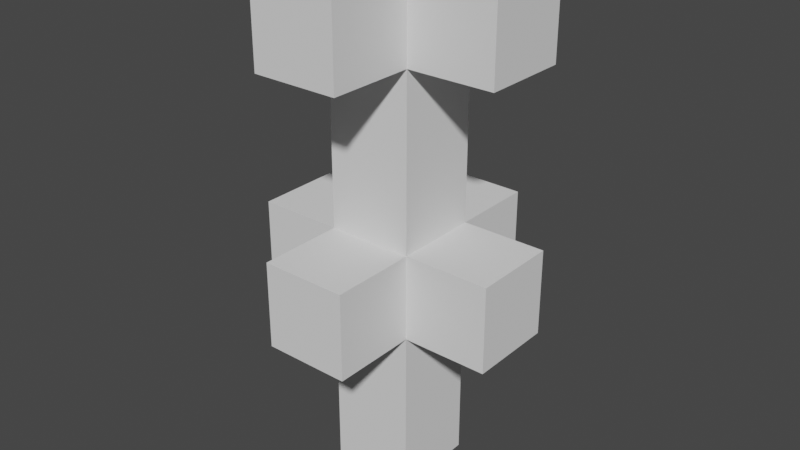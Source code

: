 # Source: lod2.blend  (saved by Blender 2.80.75; exported with 4.5.12 LTS)
import bpy
from mathutils import Matrix  # noqa: F401  (used for matrix-valued properties, if any)

bpy.ops.wm.read_factory_settings(use_empty=True)
scene = bpy.context.scene
scene.name = 'Scene'

# ---- collections
col_collection = bpy.data.collections.new('Collection'); scene.collection.children.link(col_collection)

# ---- world
world_world = bpy.data.worlds.new('World'); scene.world = world_world
world_world.use_nodes = True; world_world.node_tree.nodes.clear()
_N = world_world.node_tree.nodes; _L = world_world.node_tree.links
n0 = _N.new('ShaderNodeOutputWorld'); n0.name = 'World Output'; n0.location = (300, 300)
n1 = _N.new('ShaderNodeBackground'); n1.name = 'Background'; n1.location = (10, 300)
n1.inputs[0].default_value = (0.05088, 0.05088, 0.05088, 1.0)
_L.new(n1.outputs[0], n0.inputs[0])
n0.is_active_output = True
world_world.color = (0.05088, 0.05088, 0.05088)
world_world.use_sun_shadow = False
world_world.sun_shadow_jitter_overblur = 0.0

# ---- meshes
me_cube_001 = bpy.data.meshes.new('Cube.001')
me_cube_001.from_pydata([(-1.0, -1.0, 0.0), (-1.0, -1.0, 2.0), (-1.0, 1.0, 0.0), (-1.0, 1.0, 2.0), (1.0, -1.0, 0.0), (1.0, -1.0, 2.0), (1.0, 1.0, 0.0), (1.0, 1.0, 2.0), (-1.0, -1.0, 4.0), (-1.0, 1.0, 4.0), (1.0, -1.0, 4.0), (1.0, 1.0, 4.0), (-1.0, -1.0, 6.0), (-1.0, 1.0, 6.0), (1.0, -1.0, 6.0), (1.0, 1.0, 6.0), (-3.0, -1.0, 4.0), (-3.0, 1.0, 4.0), (3.0, 1.0, 4.0), (3.0, -1.0, 4.0), (-3.0, -1.0, 6.0), (-3.0, 1.0, 6.0), (3.0, 1.0, 6.0), (3.0, -1.0, 6.0), (-1.0, 3.0, 4.0), (1.0, 3.0, 4.0), (1.0, -3.0, 4.0), (-1.0, -3.0, 4.0), (-1.0, 3.0, 6.0), (1.0, 3.0, 6.0), (1.0, -3.0, 6.0), (-1.0, -3.0, 6.0), (-1.0, -1.0, 8.0), (-1.0, 1.0, 8.0), (1.0, 1.0, 8.0), (1.0, -1.0, 8.0), (-1.0, -1.0, 10.0), (-1.0, 1.0, 10.0), (1.0, 1.0, 10.0), (1.0, -1.0, 10.0), (-1.0, -1.0, 12.0), (-1.0, 1.0, 12.0), (1.0, 1.0, 12.0), (1.0, -1.0, 12.0), (-3.0, -1.0, 10.0), (-3.0, 1.0, 10.0), (3.0, 1.0, 10.0), (3.0, -1.0, 10.0), (-3.0, -1.0, 12.0), (-3.0, 1.0, 12.0), (3.0, 1.0, 12.0), (3.0, -1.0, 12.0), (-1.0, 3.0, 10.0), (1.0, 3.0, 10.0), (1.0, -3.0, 10.0), (-1.0, -3.0, 10.0), (-1.0, 3.0, 12.0), (1.0, 3.0, 12.0), (1.0, -3.0, 12.0), (-1.0, -3.0, 12.0)], [], [(0, 1, 3, 2), (2, 3, 7, 6), (6, 7, 5, 4), (4, 5, 1, 0), (2, 6, 4, 0), (5, 7, 11, 10), (11, 15, 22, 18), (3, 1, 8, 9), (1, 5, 10, 8), (7, 3, 9, 11), (14, 15, 34, 35), (8, 12, 20, 16), (8, 10, 26, 27), (12, 8, 27, 31), (19, 18, 22, 23), (17, 16, 20, 21), (15, 14, 23, 22), (12, 13, 21, 20), (13, 9, 17, 21), (14, 10, 19, 23), (10, 11, 18, 19), (9, 8, 16, 17), (27, 26, 30, 31), (25, 24, 28, 29), (15, 11, 25, 29), (11, 9, 24, 25), (9, 13, 28, 24), (10, 14, 30, 26), (14, 12, 31, 30), (13, 15, 29, 28), (35, 34, 38, 39), (13, 12, 32, 33), (12, 14, 35, 32), (15, 13, 33, 34), (43, 39, 47, 51), (33, 32, 36, 37), (32, 35, 39, 36), (34, 33, 37, 38), (42, 41, 40, 43), (41, 42, 57, 56), (43, 40, 59, 58), (37, 36, 44, 45), (45, 44, 48, 49), (47, 46, 50, 51), (36, 40, 48, 44), (42, 43, 51, 50), (40, 41, 49, 48), (38, 42, 50, 46), (41, 37, 45, 49), (39, 38, 46, 47), (55, 54, 58, 59), (53, 52, 56, 57), (39, 43, 58, 54), (36, 39, 54, 55), (40, 36, 55, 59), (38, 37, 52, 53), (42, 38, 53, 57), (37, 41, 56, 52)])
_uv = me_cube_001.uv_layers.new(name='UVMap')
_uv.uv.foreach_set('vector', [0.375, 0.0, 0.625, 0.0, 0.625, 0.25, 0.375, 0.25, 0.375, 0.25, 0.625, 0.25, 0.625, 0.5, 0.375, 0.5, 0.375, 0.5, 0.625, 0.5, 0.625, 0.75, 0.375, 0.75, 0.375, 0.75, 0.625, 0.75, 0.625, 1.0, 0.375, 1.0, 0.125, 0.5, 0.375, 0.5, 0.375, 0.75, 0.125, 0.75, 0.625, 0.75, 0.625, 0.5, 0.625, 0.5, 0.625, 0.75, 0.625, 0.5, 0.625, 0.5, 0.625, 0.5, 0.625, 0.5, 0.625, 0.25, 0.625, 0.0, 0.625, 0.0, 0.625, 0.25, 0.625, 1.0, 0.625, 0.75, 0.625, 0.75, 0.625, 1.0, 0.625, 0.5, 0.625, 0.25, 0.625, 0.25, 0.625, 0.5, 0.625, 0.75, 0.625, 0.5, 0.625, 0.5, 0.625, 0.75, 0.625, 1.0, 0.625, 1.0, 0.625, 1.0, 0.625, 1.0, 0.625, 1.0, 0.625, 0.75, 0.625, 0.75, 0.625, 1.0, 0.625, 1.0, 0.625, 1.0, 0.625, 1.0, 0.625, 1.0, 0.625, 0.75, 0.625, 0.5, 0.625, 0.5, 0.625, 0.75, 0.625, 0.25, 0.625, 0.0, 0.625, 0.0, 0.625, 0.25, 0.625, 0.5, 0.625, 0.75, 0.625, 0.75, 0.625, 0.5, 0.875, 0.75, 0.875, 0.5, 0.875, 0.5, 0.875, 0.75, 0.625, 0.25, 0.625, 0.25, 0.625, 0.25, 0.625, 0.25, 0.625, 0.75, 0.625, 0.75, 0.625, 0.75, 0.625, 0.75, 0.625, 0.75, 0.625, 0.5, 0.625, 0.5, 0.625, 0.75, 0.625, 0.25, 0.625, 0.0, 0.625, 0.0, 0.625, 0.25, 0.625, 1.0, 0.625, 0.75, 0.625, 0.75, 0.625, 1.0, 0.625, 0.5, 0.625, 0.25, 0.625, 0.25, 0.625, 0.5, 0.625, 0.5, 0.625, 0.5, 0.625, 0.5, 0.625, 0.5, 0.625, 0.5, 0.625, 0.25, 0.625, 0.25, 0.625, 0.5, 0.625, 0.25, 0.625, 0.25, 0.625, 0.25, 0.625, 0.25, 0.625, 0.75, 0.625, 0.75, 0.625, 0.75, 0.625, 0.75, 0.625, 0.75, 0.875, 0.75, 0.875, 0.75, 0.625, 0.75, 0.875, 0.5, 0.625, 0.5, 0.625, 0.5, 0.875, 0.5, 0.625, 0.75, 0.625, 0.5, 0.625, 0.5, 0.625, 0.75, 0.875, 0.5, 0.875, 0.75, 0.875, 0.75, 0.875, 0.5, 0.875, 0.75, 0.625, 0.75, 0.625, 0.75, 0.875, 0.75, 0.625, 0.5, 0.875, 0.5, 0.875, 0.5, 0.625, 0.5, 0.625, 0.75, 0.625, 0.75, 0.625, 0.75, 0.625, 0.75, 0.875, 0.5, 0.875, 0.75, 0.875, 0.75, 0.875, 0.5, 0.875, 0.75, 0.625, 0.75, 0.625, 0.75, 0.875, 0.75, 0.625, 0.5, 0.875, 0.5, 0.875, 0.5, 0.625, 0.5, 0.625, 0.5, 0.875, 0.5, 0.875, 0.75, 0.625, 0.75, 0.875, 0.5, 0.625, 0.5, 0.625, 0.5, 0.875, 0.5, 0.625, 0.75, 0.875, 0.75, 0.875, 0.75, 0.625, 0.75, 0.875, 0.5, 0.875, 0.75, 0.875, 0.75, 0.875, 0.5, 0.875, 0.5, 0.875, 0.75, 0.875, 0.75, 0.875, 0.5, 0.625, 0.75, 0.625, 0.5, 0.625, 0.5, 0.625, 0.75, 0.875, 0.75, 0.875, 0.75, 0.875, 0.75, 0.875, 0.75, 0.625, 0.5, 0.625, 0.75, 0.625, 0.75, 0.625, 0.5, 0.875, 0.75, 0.875, 0.5, 0.875, 0.5, 0.875, 0.75, 0.625, 0.5, 0.625, 0.5, 0.625, 0.5, 0.625, 0.5, 0.875, 0.5, 0.875, 0.5, 0.875, 0.5, 0.875, 0.5, 0.625, 0.75, 0.625, 0.5, 0.625, 0.5, 0.625, 0.75, 0.875, 0.75, 0.625, 0.75, 0.625, 0.75, 0.875, 0.75, 0.625, 0.5, 0.875, 0.5, 0.875, 0.5, 0.625, 0.5, 0.625, 0.75, 0.625, 0.75, 0.625, 0.75, 0.625, 0.75, 0.875, 0.75, 0.625, 0.75, 0.625, 0.75, 0.875, 0.75, 0.875, 0.75, 0.875, 0.75, 0.875, 0.75, 0.875, 0.75, 0.625, 0.5, 0.875, 0.5, 0.875, 0.5, 0.625, 0.5, 0.625, 0.5, 0.625, 0.5, 0.625, 0.5, 0.625, 0.5, 0.875, 0.5, 0.875, 0.5, 0.875, 0.5, 0.875, 0.5])
me_cube_001.use_remesh_preserve_volume = False
me_cube_001.use_remesh_preserve_attributes = False
me_cube_001.use_mirror_vertex_groups = False
me_cube_001.update()

# ---- objects
ob_cube = bpy.data.objects.new('Cube', me_cube_001)

# ---- transforms, parenting, visibility, modifiers, constraints
ob_cube.location = (0.0, 0.0, 0.0)
ob_cube.lineart.crease_threshold = 0.0

# ---- collection membership
col_collection.objects.link(ob_cube)

# ---- scene / render settings (as saved in the file)
scene.frame_start = 1; scene.frame_end = 250; scene.frame_set(1)
scene.render.engine = 'BLENDER_EEVEE_NEXT'
scene.cycles.use_denoising = False
scene.cycles.samples = 128
scene.cycles.sampling_pattern = 'TABULATED_SOBOL'
scene.cycles.use_adaptive_sampling = False
scene.cycles.use_light_tree = False
scene.view_settings.view_transform = 'Filmic'
bpy.context.view_layer.update()

# ---- added for rendering (the .blend has no active camera and no usable light): camera, sun
cam_auto = bpy.data.cameras.new('AutoCamera')
cam_auto.lens = 50.0
cam_auto.sensor_width = 36.0
cam_auto.clip_end = 1000.0
ob_auto_camera = bpy.data.objects.new('AutoCamera', cam_auto)
scene.collection.objects.link(ob_auto_camera)
ob_auto_camera.location = (13.598, -16.3176, 16.8784)
ob_auto_camera.rotation_euler = (1.09748, -7.21219e-08, 0.694738)
scene.camera = ob_auto_camera
light_auto_sun = bpy.data.lights.new('AutoSun', 'SUN')
light_auto_sun.energy = 3.0
light_auto_sun.angle = 0.0523599
ob_auto_sun = bpy.data.objects.new('AutoSun', light_auto_sun)
scene.collection.objects.link(ob_auto_sun)
ob_auto_sun.rotation_euler = (0.872665, 0.174533, 0.523599)
bpy.context.view_layer.update()
